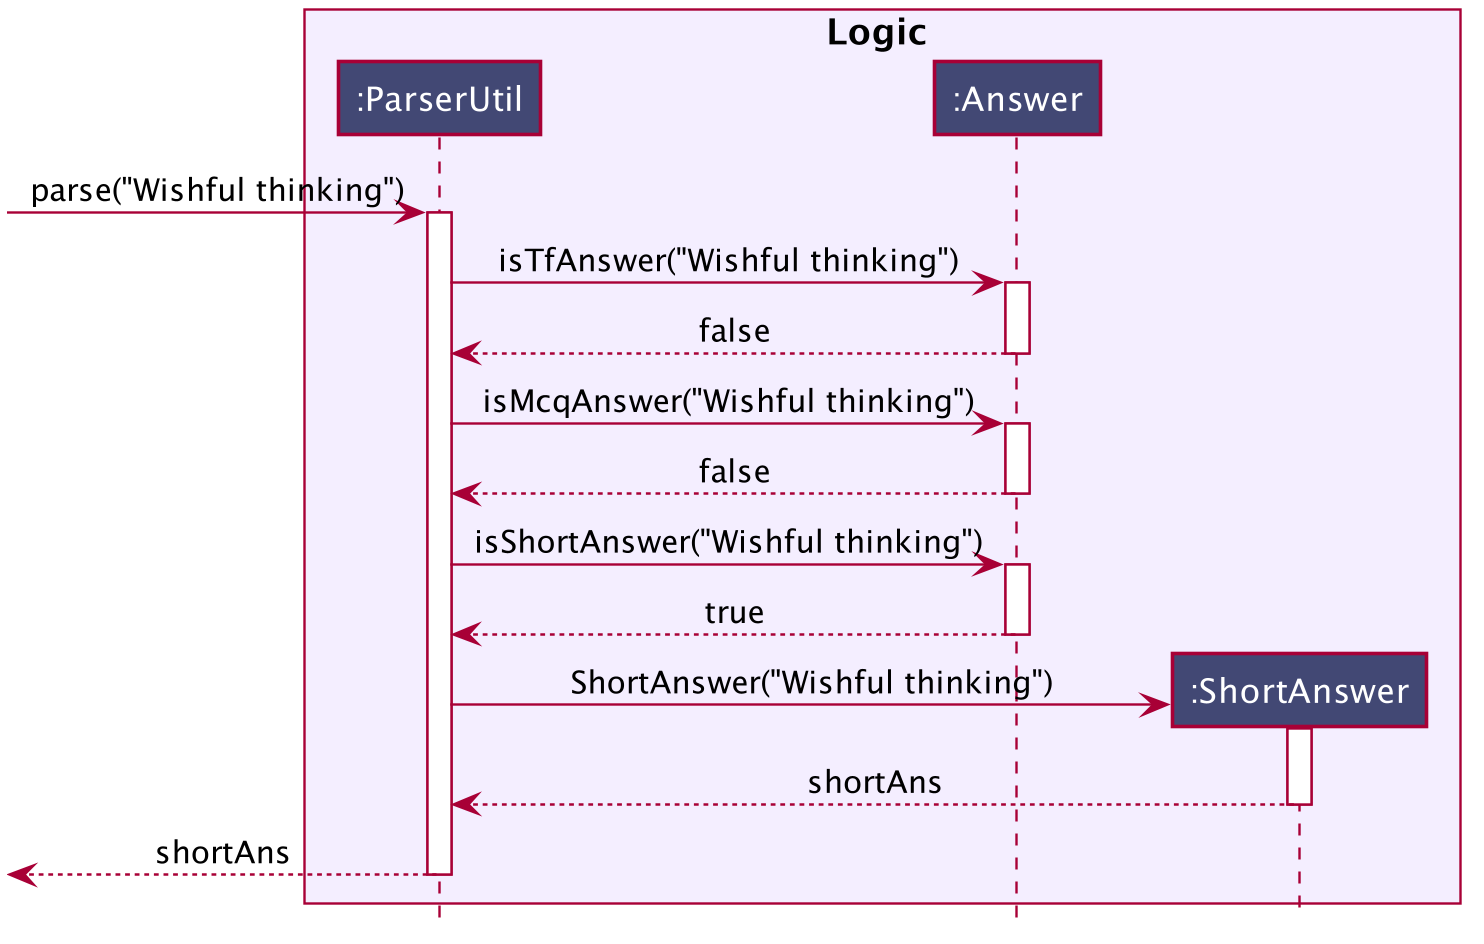

The diagram above was rendered by PlantUML. Its source (embedded in the PNG):
@startuml








skinparam BackgroundColor #FFFFFFF

skinparam Shadowing false

skinparam Class {
    FontColor #FFFFFF
    BorderThickness 1
    BorderColor #FFFFFF
    StereotypeFontColor #FFFFFF
    FontName Arial
}

skinparam Actor {
    BorderColor #FFFFFF
    Color #FFFFFF
    FontName Arial
}

skinparam Sequence {
    MessageAlign center
    BoxFontSize 15
    BoxPadding 0
    BoxFontColor #000000
    FontName Arial
}

skinparam Participant {
    FontColor #FFFFFFF
    Padding 20
}

skinparam MinClassWidth 50
skinparam ParticipantPadding 10
skinparam Shadowing false
skinparam DefaultTextAlignment center
skinparam packageStyle Rectangle

hide footbox
hide members
hide circle

box Logic #f4eeff
participant ":ParserUtil" as ParserUtil #424874
participant ":Answer" as Answer #424874
participant ":ShortAnswer" as ShortAnswer #424874
end box

[-> ParserUtil : parse("Wishful thinking")
activate ParserUtil

ParserUtil -> Answer : isTfAnswer("Wishful thinking")
activate Answer

Answer --> ParserUtil : false
deactivate Answer

ParserUtil -> Answer : isMcqAnswer("Wishful thinking")
activate Answer

Answer --> ParserUtil : false
deactivate Answer

ParserUtil -> Answer : isShortAnswer("Wishful thinking")
activate Answer

Answer --> ParserUtil : true
deactivate Answer

create ShortAnswer
ParserUtil -> ShortAnswer : ShortAnswer("Wishful thinking")
activate ShortAnswer



ShortAnswer --> ParserUtil : shortAns
deactivate ShortAnswer

[<-- ParserUtil : shortAns
deactivate ParserUtil

@enduml